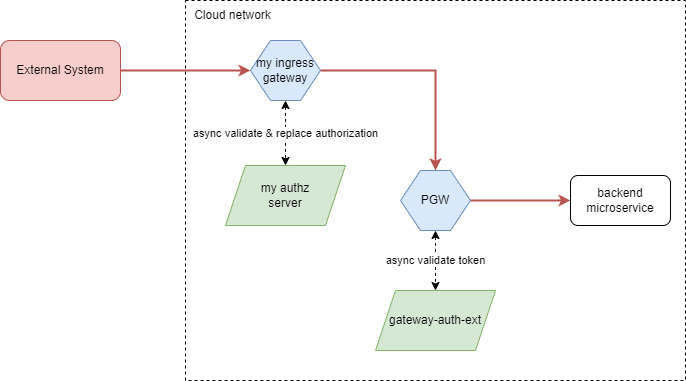

The diagram above was exported from draw.io. Its source (the exported page's mxGraphModel, read from the mxfile embedded in the PNG):
<mxGraphModel dx="1644" dy="470" grid="1" gridSize="10" guides="1" tooltips="1" connect="1" arrows="1" fold="1" page="1" pageScale="1" pageWidth="850" pageHeight="1100" math="0" shadow="0">
  <root>
    <mxCell id="0" />
    <mxCell id="1" parent="0" />
    <mxCell id="PZQJpXA15F3nv65p-1QI-10" value="" style="rounded=0;whiteSpace=wrap;html=1;dashed=1;" vertex="1" parent="1">
      <mxGeometry x="55" y="90" width="500" height="380" as="geometry" />
    </mxCell>
    <mxCell id="PZQJpXA15F3nv65p-1QI-6" value="async validate &amp;amp; replace authorization" style="edgeStyle=orthogonalEdgeStyle;rounded=0;orthogonalLoop=1;jettySize=auto;html=1;entryX=0.5;entryY=0;entryDx=0;entryDy=0;startArrow=classic;startFill=1;dashed=1;" edge="1" parent="1" source="PZQJpXA15F3nv65p-1QI-1" target="PZQJpXA15F3nv65p-1QI-4">
      <mxGeometry relative="1" as="geometry" />
    </mxCell>
    <mxCell id="PZQJpXA15F3nv65p-1QI-12" style="edgeStyle=orthogonalEdgeStyle;rounded=0;orthogonalLoop=1;jettySize=auto;html=1;fillColor=#f8cecc;strokeColor=#b85450;strokeWidth=2;" edge="1" parent="1" source="PZQJpXA15F3nv65p-1QI-1" target="PZQJpXA15F3nv65p-1QI-2">
      <mxGeometry relative="1" as="geometry" />
    </mxCell>
    <mxCell id="PZQJpXA15F3nv65p-1QI-1" value="my ingress&lt;br&gt;gateway" style="shape=hexagon;perimeter=hexagonPerimeter2;whiteSpace=wrap;html=1;fixedSize=1;fillColor=#dae8fc;strokeColor=#6c8ebf;" vertex="1" parent="1">
      <mxGeometry x="120" y="130" width="70" height="60" as="geometry" />
    </mxCell>
    <mxCell id="PZQJpXA15F3nv65p-1QI-7" value="async validate token" style="edgeStyle=orthogonalEdgeStyle;rounded=0;orthogonalLoop=1;jettySize=auto;html=1;startArrow=classic;startFill=1;dashed=1;" edge="1" parent="1" source="PZQJpXA15F3nv65p-1QI-2" target="PZQJpXA15F3nv65p-1QI-5">
      <mxGeometry relative="1" as="geometry" />
    </mxCell>
    <mxCell id="PZQJpXA15F3nv65p-1QI-13" style="edgeStyle=orthogonalEdgeStyle;rounded=0;orthogonalLoop=1;jettySize=auto;html=1;fillColor=#f8cecc;strokeColor=#b85450;strokeWidth=2;" edge="1" parent="1" source="PZQJpXA15F3nv65p-1QI-2" target="PZQJpXA15F3nv65p-1QI-3">
      <mxGeometry relative="1" as="geometry" />
    </mxCell>
    <mxCell id="PZQJpXA15F3nv65p-1QI-2" value="PGW" style="shape=hexagon;perimeter=hexagonPerimeter2;whiteSpace=wrap;html=1;fixedSize=1;fillColor=#dae8fc;strokeColor=#6c8ebf;" vertex="1" parent="1">
      <mxGeometry x="270" y="260" width="70" height="60" as="geometry" />
    </mxCell>
    <mxCell id="PZQJpXA15F3nv65p-1QI-3" value="backend&lt;br&gt;microservice" style="rounded=1;whiteSpace=wrap;html=1;" vertex="1" parent="1">
      <mxGeometry x="440" y="265" width="100" height="50" as="geometry" />
    </mxCell>
    <mxCell id="PZQJpXA15F3nv65p-1QI-4" value="my authz&lt;br&gt;server" style="shape=parallelogram;perimeter=parallelogramPerimeter;whiteSpace=wrap;html=1;fixedSize=1;fillColor=#d5e8d4;strokeColor=#82b366;" vertex="1" parent="1">
      <mxGeometry x="95" y="255" width="120" height="60" as="geometry" />
    </mxCell>
    <mxCell id="PZQJpXA15F3nv65p-1QI-5" value="gateway-auth-ext" style="shape=parallelogram;perimeter=parallelogramPerimeter;whiteSpace=wrap;html=1;fixedSize=1;fillColor=#d5e8d4;strokeColor=#82b366;" vertex="1" parent="1">
      <mxGeometry x="245" y="380" width="120" height="60" as="geometry" />
    </mxCell>
    <mxCell id="PZQJpXA15F3nv65p-1QI-8" value="" style="endArrow=classic;html=1;rounded=0;entryX=0;entryY=0.5;entryDx=0;entryDy=0;strokeWidth=2;fillColor=#f8cecc;strokeColor=#b85450;" edge="1" parent="1" source="PZQJpXA15F3nv65p-1QI-9" target="PZQJpXA15F3nv65p-1QI-1">
      <mxGeometry width="50" height="50" relative="1" as="geometry">
        <mxPoint x="40" y="160" as="sourcePoint" />
        <mxPoint x="430" y="270" as="targetPoint" />
      </mxGeometry>
    </mxCell>
    <mxCell id="PZQJpXA15F3nv65p-1QI-9" value="External System" style="rounded=1;whiteSpace=wrap;html=1;fillColor=#f8cecc;strokeColor=#b85450;" vertex="1" parent="1">
      <mxGeometry x="-130" y="130" width="120" height="60" as="geometry" />
    </mxCell>
    <mxCell id="PZQJpXA15F3nv65p-1QI-11" value="Cloud network" style="text;html=1;strokeColor=none;fillColor=none;align=center;verticalAlign=middle;whiteSpace=wrap;rounded=0;" vertex="1" parent="1">
      <mxGeometry x="55" y="90" width="95" height="30" as="geometry" />
    </mxCell>
  </root>
</mxGraphModel>